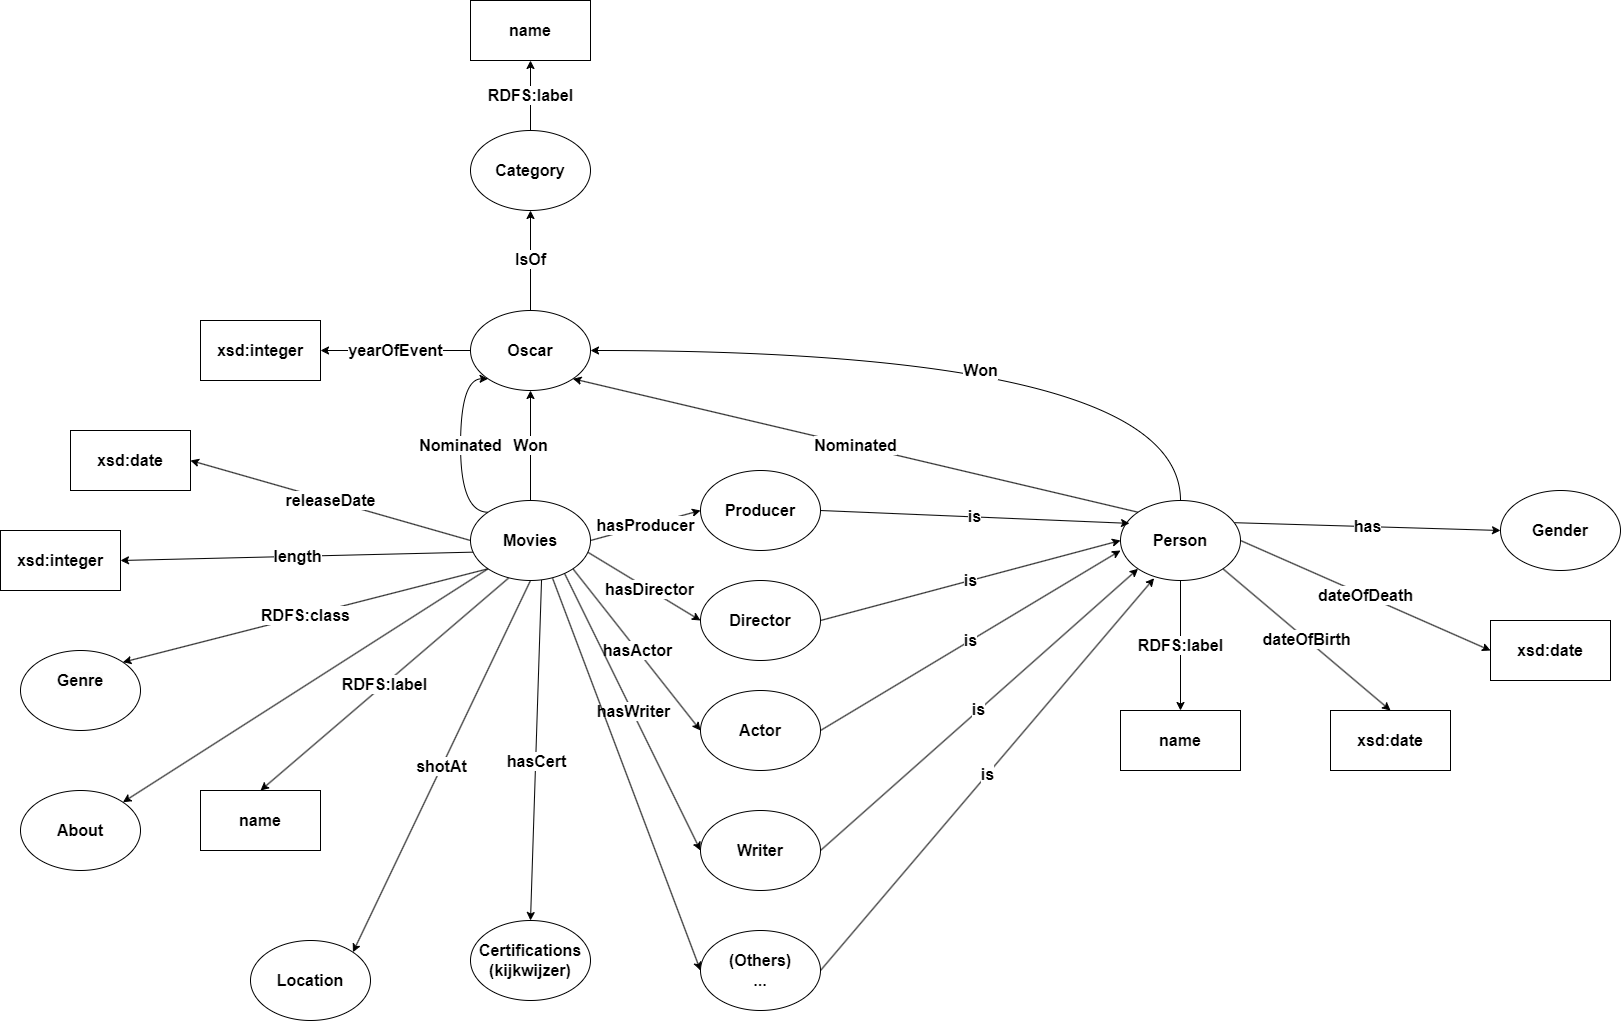

The diagram above was exported from draw.io. Its source (the exported page's mxGraphModel, read from the mxfile embedded in the PNG):
<mxGraphModel dx="1235" dy="681" grid="1" gridSize="10" guides="1" tooltips="1" connect="1" arrows="1" fold="1" page="1" pageScale="1" pageWidth="10000" pageHeight="10000" math="0" shadow="0">
  <root>
    <mxCell id="0" />
    <mxCell id="1" parent="0" />
    <mxCell id="fBaSs8keIRe5zJof74U2-2" value="RDFS:label" style="rounded=0;orthogonalLoop=1;jettySize=auto;html=1;exitX=0.317;exitY=0.97;exitDx=0;exitDy=0;entryX=0.5;entryY=0;entryDx=0;entryDy=0;exitPerimeter=0;fontSize=16;fontStyle=1" parent="1" source="Voxcs0fD_JMaTd_wJkjB-3" target="fBaSs8keIRe5zJof74U2-1" edge="1">
      <mxGeometry relative="1" as="geometry" />
    </mxCell>
    <mxCell id="fBaSs8keIRe5zJof74U2-4" value="hasActor" style="rounded=0;orthogonalLoop=1;jettySize=auto;html=1;exitX=1;exitY=1;exitDx=0;exitDy=0;entryX=0;entryY=0.5;entryDx=0;entryDy=0;fontSize=16;fontStyle=1" parent="1" source="Voxcs0fD_JMaTd_wJkjB-3" target="fBaSs8keIRe5zJof74U2-3" edge="1">
      <mxGeometry relative="1" as="geometry" />
    </mxCell>
    <mxCell id="fBaSs8keIRe5zJof74U2-10" value="Won" style="rounded=0;orthogonalLoop=1;jettySize=auto;html=1;exitX=0.5;exitY=0;exitDx=0;exitDy=0;entryX=0.5;entryY=1;entryDx=0;entryDy=0;fontSize=16;fontStyle=1" parent="1" source="Voxcs0fD_JMaTd_wJkjB-3" target="fBaSs8keIRe5zJof74U2-12" edge="1">
      <mxGeometry relative="1" as="geometry">
        <mxPoint x="1150" y="480" as="targetPoint" />
      </mxGeometry>
    </mxCell>
    <mxCell id="fBaSs8keIRe5zJof74U2-15" value="Nominated" style="edgeStyle=orthogonalEdgeStyle;rounded=0;orthogonalLoop=1;jettySize=auto;html=1;exitX=0;exitY=0;exitDx=0;exitDy=0;entryX=0;entryY=1;entryDx=0;entryDy=0;curved=1;fontSize=16;fontStyle=1" parent="1" source="Voxcs0fD_JMaTd_wJkjB-3" target="fBaSs8keIRe5zJof74U2-12" edge="1">
      <mxGeometry relative="1" as="geometry">
        <Array as="points">
          <mxPoint x="1080" y="612" />
          <mxPoint x="1080" y="478" />
        </Array>
      </mxGeometry>
    </mxCell>
    <mxCell id="fBaSs8keIRe5zJof74U2-24" value="RDFS:class" style="rounded=0;orthogonalLoop=1;jettySize=auto;html=1;exitX=0;exitY=1;exitDx=0;exitDy=0;entryX=1;entryY=0;entryDx=0;entryDy=0;fontSize=16;fontStyle=1" parent="1" source="Voxcs0fD_JMaTd_wJkjB-3" target="fBaSs8keIRe5zJof74U2-27" edge="1">
      <mxGeometry relative="1" as="geometry">
        <mxPoint x="1020" y="780" as="targetPoint" />
      </mxGeometry>
    </mxCell>
    <mxCell id="fBaSs8keIRe5zJof74U2-26" value="length" style="rounded=0;orthogonalLoop=1;jettySize=auto;html=1;exitX=0.039;exitY=0.645;exitDx=0;exitDy=0;entryX=1;entryY=0.5;entryDx=0;entryDy=0;exitPerimeter=0;fontSize=16;fontStyle=1" parent="1" source="Voxcs0fD_JMaTd_wJkjB-3" target="fBaSs8keIRe5zJof74U2-25" edge="1">
      <mxGeometry relative="1" as="geometry" />
    </mxCell>
    <mxCell id="fBaSs8keIRe5zJof74U2-29" value="releaseDate" style="rounded=0;orthogonalLoop=1;jettySize=auto;html=1;exitX=0;exitY=0.5;exitDx=0;exitDy=0;entryX=1;entryY=0.5;entryDx=0;entryDy=0;fontSize=16;fontStyle=1" parent="1" source="Voxcs0fD_JMaTd_wJkjB-3" target="fBaSs8keIRe5zJof74U2-28" edge="1">
      <mxGeometry relative="1" as="geometry" />
    </mxCell>
    <mxCell id="fBaSs8keIRe5zJof74U2-38" style="rounded=0;orthogonalLoop=1;jettySize=auto;html=1;exitX=1;exitY=0.5;exitDx=0;exitDy=0;entryX=0;entryY=0.5;entryDx=0;entryDy=0;fontSize=16;fontStyle=1" parent="1" source="Voxcs0fD_JMaTd_wJkjB-3" target="fBaSs8keIRe5zJof74U2-35" edge="1">
      <mxGeometry relative="1" as="geometry" />
    </mxCell>
    <mxCell id="TOJdDYFNflhq18v6y8Uk-4" value="hasProducer" style="edgeLabel;html=1;align=center;verticalAlign=middle;resizable=0;points=[];fontSize=16;fontStyle=1" vertex="1" connectable="0" parent="fBaSs8keIRe5zJof74U2-38">
      <mxGeometry x="-0.0104" y="1" relative="1" as="geometry">
        <mxPoint as="offset" />
      </mxGeometry>
    </mxCell>
    <mxCell id="fBaSs8keIRe5zJof74U2-39" style="rounded=0;orthogonalLoop=1;jettySize=auto;html=1;exitX=0.965;exitY=0.635;exitDx=0;exitDy=0;entryX=0;entryY=0.5;entryDx=0;entryDy=0;exitPerimeter=0;fontSize=16;fontStyle=1" parent="1" source="Voxcs0fD_JMaTd_wJkjB-3" target="fBaSs8keIRe5zJof74U2-34" edge="1">
      <mxGeometry relative="1" as="geometry" />
    </mxCell>
    <mxCell id="TOJdDYFNflhq18v6y8Uk-1" value="hasDirector" style="edgeLabel;html=1;align=center;verticalAlign=middle;resizable=0;points=[];fontSize=16;fontStyle=1" vertex="1" connectable="0" parent="fBaSs8keIRe5zJof74U2-39">
      <mxGeometry x="0.0944" relative="1" as="geometry">
        <mxPoint as="offset" />
      </mxGeometry>
    </mxCell>
    <mxCell id="fBaSs8keIRe5zJof74U2-40" style="rounded=0;orthogonalLoop=1;jettySize=auto;html=1;exitX=0.783;exitY=0.909;exitDx=0;exitDy=0;entryX=0;entryY=0.5;entryDx=0;entryDy=0;exitPerimeter=0;fontSize=16;fontStyle=1" parent="1" source="Voxcs0fD_JMaTd_wJkjB-3" target="fBaSs8keIRe5zJof74U2-36" edge="1">
      <mxGeometry relative="1" as="geometry" />
    </mxCell>
    <mxCell id="TOJdDYFNflhq18v6y8Uk-2" value="hasWriter" style="edgeLabel;html=1;align=center;verticalAlign=middle;resizable=0;points=[];fontSize=16;fontStyle=1" vertex="1" connectable="0" parent="fBaSs8keIRe5zJof74U2-40">
      <mxGeometry x="0.0006" y="1" relative="1" as="geometry">
        <mxPoint as="offset" />
      </mxGeometry>
    </mxCell>
    <mxCell id="fBaSs8keIRe5zJof74U2-41" style="rounded=0;orthogonalLoop=1;jettySize=auto;html=1;exitX=0.684;exitY=0.972;exitDx=0;exitDy=0;entryX=0;entryY=0.5;entryDx=0;entryDy=0;exitPerimeter=0;fontSize=16;fontStyle=1" parent="1" source="Voxcs0fD_JMaTd_wJkjB-3" target="fBaSs8keIRe5zJof74U2-37" edge="1">
      <mxGeometry relative="1" as="geometry" />
    </mxCell>
    <mxCell id="fBaSs8keIRe5zJof74U2-56" style="rounded=0;orthogonalLoop=1;jettySize=auto;html=1;exitX=0.592;exitY=0.994;exitDx=0;exitDy=0;entryX=0.5;entryY=0;entryDx=0;entryDy=0;exitPerimeter=0;fontSize=16;fontStyle=1" parent="1" source="Voxcs0fD_JMaTd_wJkjB-3" target="fBaSs8keIRe5zJof74U2-55" edge="1">
      <mxGeometry relative="1" as="geometry" />
    </mxCell>
    <mxCell id="TOJdDYFNflhq18v6y8Uk-5" value="hasCert" style="edgeLabel;html=1;align=center;verticalAlign=middle;resizable=0;points=[];fontSize=16;fontStyle=1" vertex="1" connectable="0" parent="fBaSs8keIRe5zJof74U2-56">
      <mxGeometry x="0.0653" relative="1" as="geometry">
        <mxPoint as="offset" />
      </mxGeometry>
    </mxCell>
    <mxCell id="fBaSs8keIRe5zJof74U2-58" value="shotAt" style="rounded=0;orthogonalLoop=1;jettySize=auto;html=1;exitX=0.5;exitY=1;exitDx=0;exitDy=0;entryX=1;entryY=0;entryDx=0;entryDy=0;fontSize=16;fontStyle=1" parent="1" source="Voxcs0fD_JMaTd_wJkjB-3" target="fBaSs8keIRe5zJof74U2-57" edge="1">
      <mxGeometry relative="1" as="geometry" />
    </mxCell>
    <mxCell id="fBaSs8keIRe5zJof74U2-60" style="rounded=0;orthogonalLoop=1;jettySize=auto;html=1;exitX=0;exitY=1;exitDx=0;exitDy=0;entryX=1;entryY=0;entryDx=0;entryDy=0;fontSize=16;fontStyle=1" parent="1" source="Voxcs0fD_JMaTd_wJkjB-3" target="fBaSs8keIRe5zJof74U2-59" edge="1">
      <mxGeometry relative="1" as="geometry" />
    </mxCell>
    <mxCell id="Voxcs0fD_JMaTd_wJkjB-3" value="Movies" style="ellipse;whiteSpace=wrap;html=1;fontSize=16;fontStyle=1" parent="1" vertex="1">
      <mxGeometry x="1090" y="600" width="120" height="80" as="geometry" />
    </mxCell>
    <mxCell id="fBaSs8keIRe5zJof74U2-1" value="name" style="rounded=0;whiteSpace=wrap;html=1;fontSize=16;fontStyle=1" parent="1" vertex="1">
      <mxGeometry x="820" y="890" width="120" height="60" as="geometry" />
    </mxCell>
    <mxCell id="fBaSs8keIRe5zJof74U2-21" value="Nominated" style="rounded=0;orthogonalLoop=1;jettySize=auto;html=1;exitX=0;exitY=0;exitDx=0;exitDy=0;entryX=1;entryY=1;entryDx=0;entryDy=0;fontSize=16;fontStyle=1" parent="1" source="fBaSs8keIRe5zJof74U2-30" target="fBaSs8keIRe5zJof74U2-12" edge="1">
      <mxGeometry relative="1" as="geometry" />
    </mxCell>
    <mxCell id="fBaSs8keIRe5zJof74U2-22" value="Won" style="edgeStyle=orthogonalEdgeStyle;rounded=0;orthogonalLoop=1;jettySize=auto;html=1;exitX=0.5;exitY=0;exitDx=0;exitDy=0;entryX=1;entryY=0.5;entryDx=0;entryDy=0;curved=1;fontSize=16;fontStyle=1" parent="1" source="fBaSs8keIRe5zJof74U2-30" target="fBaSs8keIRe5zJof74U2-12" edge="1">
      <mxGeometry x="-0.0541" y="20" relative="1" as="geometry">
        <mxPoint x="-1" as="offset" />
      </mxGeometry>
    </mxCell>
    <mxCell id="fBaSs8keIRe5zJof74U2-44" value="is" style="rounded=0;orthogonalLoop=1;jettySize=auto;html=1;exitX=1;exitY=0.5;exitDx=0;exitDy=0;entryX=0;entryY=0.625;entryDx=0;entryDy=0;entryPerimeter=0;fontSize=16;fontStyle=1" parent="1" source="fBaSs8keIRe5zJof74U2-3" target="fBaSs8keIRe5zJof74U2-30" edge="1">
      <mxGeometry relative="1" as="geometry" />
    </mxCell>
    <mxCell id="fBaSs8keIRe5zJof74U2-3" value="Actor" style="ellipse;whiteSpace=wrap;html=1;fontSize=16;fontStyle=1" parent="1" vertex="1">
      <mxGeometry x="1320" y="790" width="120" height="80" as="geometry" />
    </mxCell>
    <mxCell id="fBaSs8keIRe5zJof74U2-14" value="IsOf" style="edgeStyle=orthogonalEdgeStyle;rounded=0;orthogonalLoop=1;jettySize=auto;html=1;exitX=0.5;exitY=0;exitDx=0;exitDy=0;entryX=0.5;entryY=1;entryDx=0;entryDy=0;fontSize=16;fontStyle=1" parent="1" source="fBaSs8keIRe5zJof74U2-12" target="fBaSs8keIRe5zJof74U2-13" edge="1">
      <mxGeometry relative="1" as="geometry" />
    </mxCell>
    <mxCell id="fBaSs8keIRe5zJof74U2-20" value="yearOfEvent" style="edgeStyle=orthogonalEdgeStyle;rounded=0;orthogonalLoop=1;jettySize=auto;html=1;exitX=0;exitY=0.5;exitDx=0;exitDy=0;entryX=1;entryY=0.5;entryDx=0;entryDy=0;fontSize=16;fontStyle=1" parent="1" source="fBaSs8keIRe5zJof74U2-12" target="fBaSs8keIRe5zJof74U2-19" edge="1">
      <mxGeometry relative="1" as="geometry" />
    </mxCell>
    <mxCell id="fBaSs8keIRe5zJof74U2-12" value="Oscar" style="ellipse;whiteSpace=wrap;html=1;fontSize=16;fontStyle=1" parent="1" vertex="1">
      <mxGeometry x="1090" y="410" width="120" height="80" as="geometry" />
    </mxCell>
    <mxCell id="fBaSs8keIRe5zJof74U2-18" value="RDFS:label" style="edgeStyle=orthogonalEdgeStyle;rounded=0;orthogonalLoop=1;jettySize=auto;html=1;exitX=0.5;exitY=0;exitDx=0;exitDy=0;entryX=0.5;entryY=1;entryDx=0;entryDy=0;fontSize=16;fontStyle=1" parent="1" source="fBaSs8keIRe5zJof74U2-13" target="fBaSs8keIRe5zJof74U2-17" edge="1">
      <mxGeometry relative="1" as="geometry" />
    </mxCell>
    <mxCell id="fBaSs8keIRe5zJof74U2-13" value="Category" style="ellipse;whiteSpace=wrap;html=1;fontSize=16;fontStyle=1" parent="1" vertex="1">
      <mxGeometry x="1090" y="230" width="120" height="80" as="geometry" />
    </mxCell>
    <mxCell id="fBaSs8keIRe5zJof74U2-17" value="name" style="rounded=0;whiteSpace=wrap;html=1;fontSize=16;fontStyle=1" parent="1" vertex="1">
      <mxGeometry x="1090" y="100" width="120" height="60" as="geometry" />
    </mxCell>
    <mxCell id="fBaSs8keIRe5zJof74U2-19" value="xsd:integer" style="rounded=0;whiteSpace=wrap;html=1;fontSize=16;fontStyle=1" parent="1" vertex="1">
      <mxGeometry x="820" y="420" width="120" height="60" as="geometry" />
    </mxCell>
    <mxCell id="fBaSs8keIRe5zJof74U2-25" value="xsd:integer" style="rounded=0;whiteSpace=wrap;html=1;fontSize=16;fontStyle=1" parent="1" vertex="1">
      <mxGeometry x="620" y="630" width="120" height="60" as="geometry" />
    </mxCell>
    <mxCell id="fBaSs8keIRe5zJof74U2-27" value="&#10;&lt;span style=&quot;color: rgb(0, 0, 0); font-family: Helvetica; font-size: 16px; font-style: normal; font-variant-ligatures: normal; font-variant-caps: normal; letter-spacing: normal; orphans: 2; text-align: center; text-indent: 0px; text-transform: none; widows: 2; word-spacing: 0px; -webkit-text-stroke-width: 0px; background-color: rgb(251, 251, 251); text-decoration-thickness: initial; text-decoration-style: initial; text-decoration-color: initial; float: none; display: inline !important;&quot;&gt;Genre&lt;/span&gt;&#10;&#10;" style="ellipse;whiteSpace=wrap;html=1;fontSize=16;fontStyle=1" parent="1" vertex="1">
      <mxGeometry x="640" y="750" width="120" height="80" as="geometry" />
    </mxCell>
    <mxCell id="fBaSs8keIRe5zJof74U2-28" value="xsd:date" style="rounded=0;whiteSpace=wrap;html=1;fontSize=16;fontStyle=1" parent="1" vertex="1">
      <mxGeometry x="690" y="530" width="120" height="60" as="geometry" />
    </mxCell>
    <mxCell id="fBaSs8keIRe5zJof74U2-33" value="RDFS:label" style="edgeStyle=orthogonalEdgeStyle;rounded=0;orthogonalLoop=1;jettySize=auto;html=1;exitX=0.5;exitY=1;exitDx=0;exitDy=0;entryX=0.5;entryY=0;entryDx=0;entryDy=0;fontSize=16;fontStyle=1" parent="1" source="fBaSs8keIRe5zJof74U2-30" target="fBaSs8keIRe5zJof74U2-31" edge="1">
      <mxGeometry relative="1" as="geometry" />
    </mxCell>
    <mxCell id="fBaSs8keIRe5zJof74U2-48" value="dateOfBirth" style="rounded=0;orthogonalLoop=1;jettySize=auto;html=1;exitX=1;exitY=1;exitDx=0;exitDy=0;entryX=0.5;entryY=0;entryDx=0;entryDy=0;fontSize=16;fontStyle=1" parent="1" source="fBaSs8keIRe5zJof74U2-30" target="fBaSs8keIRe5zJof74U2-47" edge="1">
      <mxGeometry relative="1" as="geometry" />
    </mxCell>
    <mxCell id="fBaSs8keIRe5zJof74U2-50" value="dateOfDeath" style="rounded=0;orthogonalLoop=1;jettySize=auto;html=1;exitX=1;exitY=0.5;exitDx=0;exitDy=0;entryX=0;entryY=0.5;entryDx=0;entryDy=0;fontSize=16;fontStyle=1" parent="1" source="fBaSs8keIRe5zJof74U2-30" target="fBaSs8keIRe5zJof74U2-49" edge="1">
      <mxGeometry relative="1" as="geometry" />
    </mxCell>
    <mxCell id="fBaSs8keIRe5zJof74U2-53" value="has" style="rounded=0;orthogonalLoop=1;jettySize=auto;html=1;exitX=0.939;exitY=0.277;exitDx=0;exitDy=0;entryX=0;entryY=0.5;entryDx=0;entryDy=0;exitPerimeter=0;fontSize=16;fontStyle=1" parent="1" source="fBaSs8keIRe5zJof74U2-30" target="fBaSs8keIRe5zJof74U2-52" edge="1">
      <mxGeometry relative="1" as="geometry" />
    </mxCell>
    <mxCell id="fBaSs8keIRe5zJof74U2-30" value="Person" style="ellipse;whiteSpace=wrap;html=1;fontSize=16;fontStyle=1" parent="1" vertex="1">
      <mxGeometry x="1740" y="600" width="120" height="80" as="geometry" />
    </mxCell>
    <mxCell id="fBaSs8keIRe5zJof74U2-31" value="name" style="rounded=0;whiteSpace=wrap;html=1;fontSize=16;fontStyle=1" parent="1" vertex="1">
      <mxGeometry x="1740" y="810" width="120" height="60" as="geometry" />
    </mxCell>
    <mxCell id="fBaSs8keIRe5zJof74U2-43" value="is" style="rounded=0;orthogonalLoop=1;jettySize=auto;html=1;exitX=1;exitY=0.5;exitDx=0;exitDy=0;entryX=0;entryY=0.5;entryDx=0;entryDy=0;fontSize=16;fontStyle=1" parent="1" source="fBaSs8keIRe5zJof74U2-34" target="fBaSs8keIRe5zJof74U2-30" edge="1">
      <mxGeometry relative="1" as="geometry" />
    </mxCell>
    <mxCell id="fBaSs8keIRe5zJof74U2-34" value="Director" style="ellipse;whiteSpace=wrap;html=1;fontSize=16;fontStyle=1" parent="1" vertex="1">
      <mxGeometry x="1320" y="680" width="120" height="80" as="geometry" />
    </mxCell>
    <mxCell id="fBaSs8keIRe5zJof74U2-42" value="is" style="rounded=0;orthogonalLoop=1;jettySize=auto;html=1;exitX=1;exitY=0.5;exitDx=0;exitDy=0;entryX=0.075;entryY=0.286;entryDx=0;entryDy=0;entryPerimeter=0;fontSize=16;fontStyle=1" parent="1" source="fBaSs8keIRe5zJof74U2-35" target="fBaSs8keIRe5zJof74U2-30" edge="1">
      <mxGeometry relative="1" as="geometry" />
    </mxCell>
    <mxCell id="fBaSs8keIRe5zJof74U2-35" value="Producer" style="ellipse;whiteSpace=wrap;html=1;fontSize=16;fontStyle=1" parent="1" vertex="1">
      <mxGeometry x="1320" y="570" width="120" height="80" as="geometry" />
    </mxCell>
    <mxCell id="fBaSs8keIRe5zJof74U2-45" value="is" style="rounded=0;orthogonalLoop=1;jettySize=auto;html=1;exitX=1;exitY=0.5;exitDx=0;exitDy=0;entryX=0;entryY=1;entryDx=0;entryDy=0;fontSize=16;fontStyle=1" parent="1" source="fBaSs8keIRe5zJof74U2-36" target="fBaSs8keIRe5zJof74U2-30" edge="1">
      <mxGeometry relative="1" as="geometry">
        <mxPoint x="1750" y="660" as="targetPoint" />
      </mxGeometry>
    </mxCell>
    <mxCell id="fBaSs8keIRe5zJof74U2-36" value="Writer" style="ellipse;whiteSpace=wrap;html=1;fontSize=16;fontStyle=1" parent="1" vertex="1">
      <mxGeometry x="1320" y="910" width="120" height="80" as="geometry" />
    </mxCell>
    <mxCell id="fBaSs8keIRe5zJof74U2-46" value="is" style="rounded=0;orthogonalLoop=1;jettySize=auto;html=1;exitX=1;exitY=0.5;exitDx=0;exitDy=0;entryX=0.28;entryY=0.972;entryDx=0;entryDy=0;entryPerimeter=0;fontSize=16;fontStyle=1" parent="1" source="fBaSs8keIRe5zJof74U2-37" target="fBaSs8keIRe5zJof74U2-30" edge="1">
      <mxGeometry relative="1" as="geometry" />
    </mxCell>
    <mxCell id="fBaSs8keIRe5zJof74U2-37" value="(Others)&lt;br style=&quot;font-size: 16px;&quot;&gt;..." style="ellipse;whiteSpace=wrap;html=1;fontSize=16;fontStyle=1" parent="1" vertex="1">
      <mxGeometry x="1320" y="1030" width="120" height="80" as="geometry" />
    </mxCell>
    <mxCell id="fBaSs8keIRe5zJof74U2-47" value="xsd:date" style="rounded=0;whiteSpace=wrap;html=1;fontSize=16;fontStyle=1" parent="1" vertex="1">
      <mxGeometry x="1950" y="810" width="120" height="60" as="geometry" />
    </mxCell>
    <mxCell id="fBaSs8keIRe5zJof74U2-49" value="xsd:date" style="rounded=0;whiteSpace=wrap;html=1;fontSize=16;fontStyle=1" parent="1" vertex="1">
      <mxGeometry x="2110" y="720" width="120" height="60" as="geometry" />
    </mxCell>
    <mxCell id="fBaSs8keIRe5zJof74U2-52" value="Gender" style="ellipse;whiteSpace=wrap;html=1;fontSize=16;fontStyle=1" parent="1" vertex="1">
      <mxGeometry x="2120" y="590" width="120" height="80" as="geometry" />
    </mxCell>
    <mxCell id="fBaSs8keIRe5zJof74U2-55" value="Certifications&lt;br style=&quot;font-size: 16px;&quot;&gt;(kijkwijzer)" style="ellipse;whiteSpace=wrap;html=1;fontSize=16;fontStyle=1" parent="1" vertex="1">
      <mxGeometry x="1090" y="1020" width="120" height="80" as="geometry" />
    </mxCell>
    <mxCell id="fBaSs8keIRe5zJof74U2-57" value="Location" style="ellipse;whiteSpace=wrap;html=1;fontSize=16;fontStyle=1" parent="1" vertex="1">
      <mxGeometry x="870" y="1040" width="120" height="80" as="geometry" />
    </mxCell>
    <mxCell id="fBaSs8keIRe5zJof74U2-59" value="About" style="ellipse;whiteSpace=wrap;html=1;fontSize=16;fontStyle=1" parent="1" vertex="1">
      <mxGeometry x="640" y="890" width="120" height="80" as="geometry" />
    </mxCell>
  </root>
</mxGraphModel>